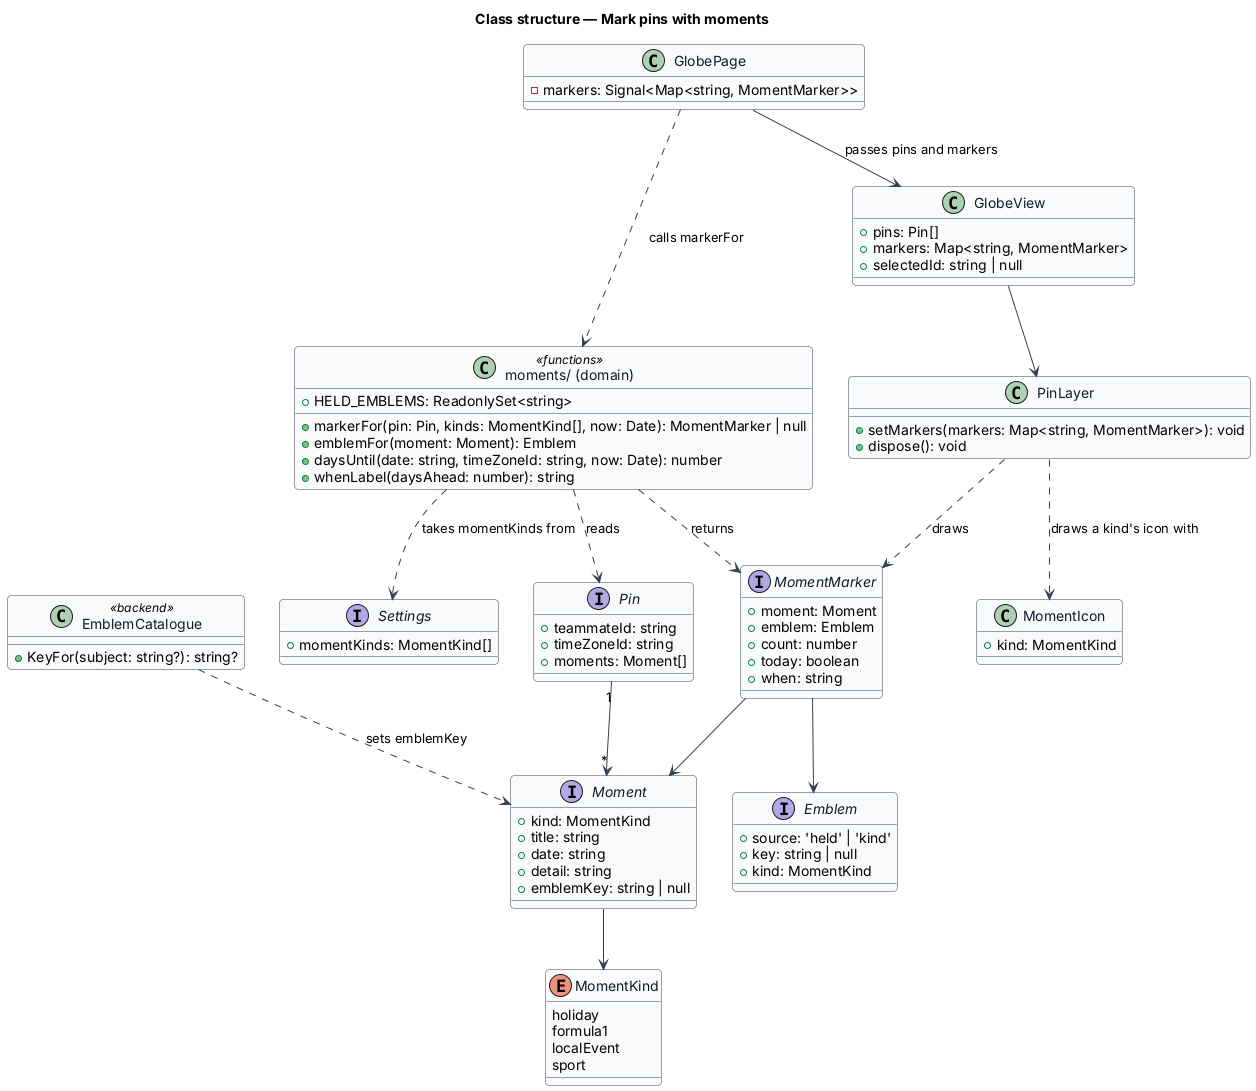

The diagram above was rendered by PlantUML. Its source (embedded in the PNG):
@startuml
' --- shared skin header ---
skinparam backgroundColor #FFFFFF
skinparam shadowing false
skinparam roundcorner 8
skinparam defaultFontName Arial
skinparam ArrowColor #344054
skinparam class {
  BorderColor #344054
  FontColor #101828
  BackgroundColor #F9FAFB
}
' --------------------------
title Class structure — Mark pins with moments

enum MomentKind {
  holiday
  formula1
  localEvent
  sport
}

interface Moment {
  +kind: MomentKind
  +title: string
  +date: string
  +detail: string
  +emblemKey: string | null
}

interface Pin {
  +teammateId: string
  +timeZoneId: string
  +moments: Moment[]
}

interface Settings {
  +momentKinds: MomentKind[]
}

interface Emblem {
  +source: 'held' | 'kind'
  +key: string | null
  +kind: MomentKind
}

interface MomentMarker {
  +moment: Moment
  +emblem: Emblem
  +count: number
  +today: boolean
  +when: string
}

class "moments/ (domain)" as moments <<functions>> {
  +markerFor(pin: Pin, kinds: MomentKind[], now: Date): MomentMarker | null
  +emblemFor(moment: Moment): Emblem
  +daysUntil(date: string, timeZoneId: string, now: Date): number
  +whenLabel(daysAhead: number): string
  +HELD_EMBLEMS: ReadonlySet<string>
}

class EmblemCatalogue <<backend>> {
  +KeyFor(subject: string?): string?
}

class GlobePage {
  -markers: Signal<Map<string, MomentMarker>>
}

class GlobeView {
  +pins: Pin[]
  +markers: Map<string, MomentMarker>
  +selectedId: string | null
}

class PinLayer {
  +setMarkers(markers: Map<string, MomentMarker>): void
  +dispose(): void
}

class MomentIcon {
  +kind: MomentKind
}

GlobePage ..> moments : calls markerFor
GlobePage --> GlobeView : passes pins and markers
moments ..> Pin : reads
moments ..> Settings : takes momentKinds from
moments ..> MomentMarker : returns
MomentMarker --> Moment
MomentMarker --> Emblem
Pin "1" --> "*" Moment
Moment --> MomentKind
EmblemCatalogue ..> Moment : sets emblemKey
GlobeView --> PinLayer
PinLayer ..> MomentMarker : draws
PinLayer ..> MomentIcon : draws a kind's icon with
@enduml